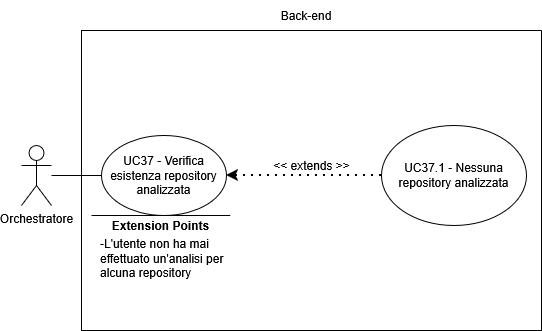

The diagram above was exported from draw.io. Its source (the exported page's mxGraphModel, read from the mxfile embedded in the PNG):
<mxGraphModel dx="1426" dy="759" grid="1" gridSize="10" guides="1" tooltips="1" connect="1" arrows="1" fold="1" page="1" pageScale="1" pageWidth="850" pageHeight="1100" math="0" shadow="0">
  <root>
    <mxCell id="0" />
    <mxCell id="1" parent="0" />
    <mxCell id="TAH6_xxopBjwFScRNMKb-1" parent="1" style="shape=umlActor;verticalLabelPosition=bottom;verticalAlign=top;html=1;outlineConnect=0;" value="Orchestratore" vertex="1">
      <mxGeometry height="60" width="30" x="140" y="275" as="geometry" />
    </mxCell>
    <mxCell id="TAH6_xxopBjwFScRNMKb-2" parent="1" style="swimlane;startSize=0;" value="" vertex="1">
      <mxGeometry height="300" width="460" x="200" y="160" as="geometry">
        <mxRectangle height="40" width="50" x="270" y="110" as="alternateBounds" />
      </mxGeometry>
    </mxCell>
    <mxCell id="TAH6_xxopBjwFScRNMKb-3" parent="TAH6_xxopBjwFScRNMKb-2" style="ellipse;whiteSpace=wrap;html=1;" value="UC37 - Verifica esistenza repository analizzata" vertex="1">
      <mxGeometry height="80" width="125" x="20" y="105" as="geometry" />
    </mxCell>
    <mxCell id="TAH6_xxopBjwFScRNMKb-4" parent="TAH6_xxopBjwFScRNMKb-2" style="ellipse;whiteSpace=wrap;html=1;" value="UC37.1 - Nessuna repository analizzata" vertex="1">
      <mxGeometry height="100" width="145" x="300" y="95" as="geometry" />
    </mxCell>
    <mxCell id="TAH6_xxopBjwFScRNMKb-5" edge="1" parent="TAH6_xxopBjwFScRNMKb-2" source="TAH6_xxopBjwFScRNMKb-4" style="endArrow=classic;dashed=1;html=1;dashPattern=1 3;strokeWidth=2;rounded=0;entryX=1;entryY=0.5;entryDx=0;entryDy=0;exitX=0;exitY=0.5;exitDx=0;exitDy=0;strokeColor=default;curved=0;endFill=1;endSize=6;" target="TAH6_xxopBjwFScRNMKb-3" value="">
      <mxGeometry height="50" relative="1" width="50" as="geometry">
        <mxPoint x="130" y="300" as="sourcePoint" />
        <mxPoint x="180" y="250" as="targetPoint" />
      </mxGeometry>
    </mxCell>
    <mxCell id="TAH6_xxopBjwFScRNMKb-6" parent="TAH6_xxopBjwFScRNMKb-2" style="text;html=1;whiteSpace=wrap;strokeColor=none;fillColor=none;align=center;verticalAlign=middle;rounded=0;" value="&lt;div&gt;&amp;lt;&amp;lt; extends &amp;gt;&amp;gt;&lt;/div&gt;" vertex="1">
      <mxGeometry height="30" width="95" x="182.5" y="120" as="geometry" />
    </mxCell>
    <mxCell id="TAH6_xxopBjwFScRNMKb-7" edge="1" parent="TAH6_xxopBjwFScRNMKb-2" style="endArrow=none;html=1;rounded=0;" value="">
      <mxGeometry height="50" relative="1" width="50" as="geometry">
        <mxPoint x="148.75" y="185" as="sourcePoint" />
        <mxPoint x="10" y="185" as="targetPoint" />
      </mxGeometry>
    </mxCell>
    <mxCell id="TAH6_xxopBjwFScRNMKb-8" parent="TAH6_xxopBjwFScRNMKb-2" style="text;html=1;whiteSpace=wrap;strokeColor=none;fillColor=none;align=center;verticalAlign=middle;rounded=0;strokeWidth=5;" value="&lt;b&gt;Extension Points&lt;/b&gt;" vertex="1">
      <mxGeometry height="30" width="115" x="21.869999999999997" y="180" as="geometry" />
    </mxCell>
    <mxCell id="TAH6_xxopBjwFScRNMKb-9" parent="TAH6_xxopBjwFScRNMKb-2" style="text;html=1;whiteSpace=wrap;strokeColor=none;fillColor=none;align=left;verticalAlign=middle;rounded=0;" value="&lt;div align=&quot;left&quot;&gt;-L'utente non ha mai effettuato un'analisi per alcuna repository&lt;/div&gt;" vertex="1">
      <mxGeometry height="85" width="147" x="16.869999999999997" y="185" as="geometry" />
    </mxCell>
    <mxCell id="TAH6_xxopBjwFScRNMKb-10" edge="1" parent="1" source="TAH6_xxopBjwFScRNMKb-1" style="endArrow=none;html=1;rounded=0;entryX=0;entryY=0.5;entryDx=0;entryDy=0;" target="TAH6_xxopBjwFScRNMKb-3" value="">
      <mxGeometry height="50" relative="1" width="50" as="geometry">
        <mxPoint x="240" y="450" as="sourcePoint" />
        <mxPoint x="290" y="400" as="targetPoint" />
      </mxGeometry>
    </mxCell>
    <mxCell id="TAH6_xxopBjwFScRNMKb-11" parent="1" style="text;html=1;whiteSpace=wrap;strokeColor=none;fillColor=none;align=center;verticalAlign=middle;rounded=0;" value="Back-end" vertex="1">
      <mxGeometry height="30" width="60" x="395" y="130" as="geometry" />
    </mxCell>
  </root>
</mxGraphModel>